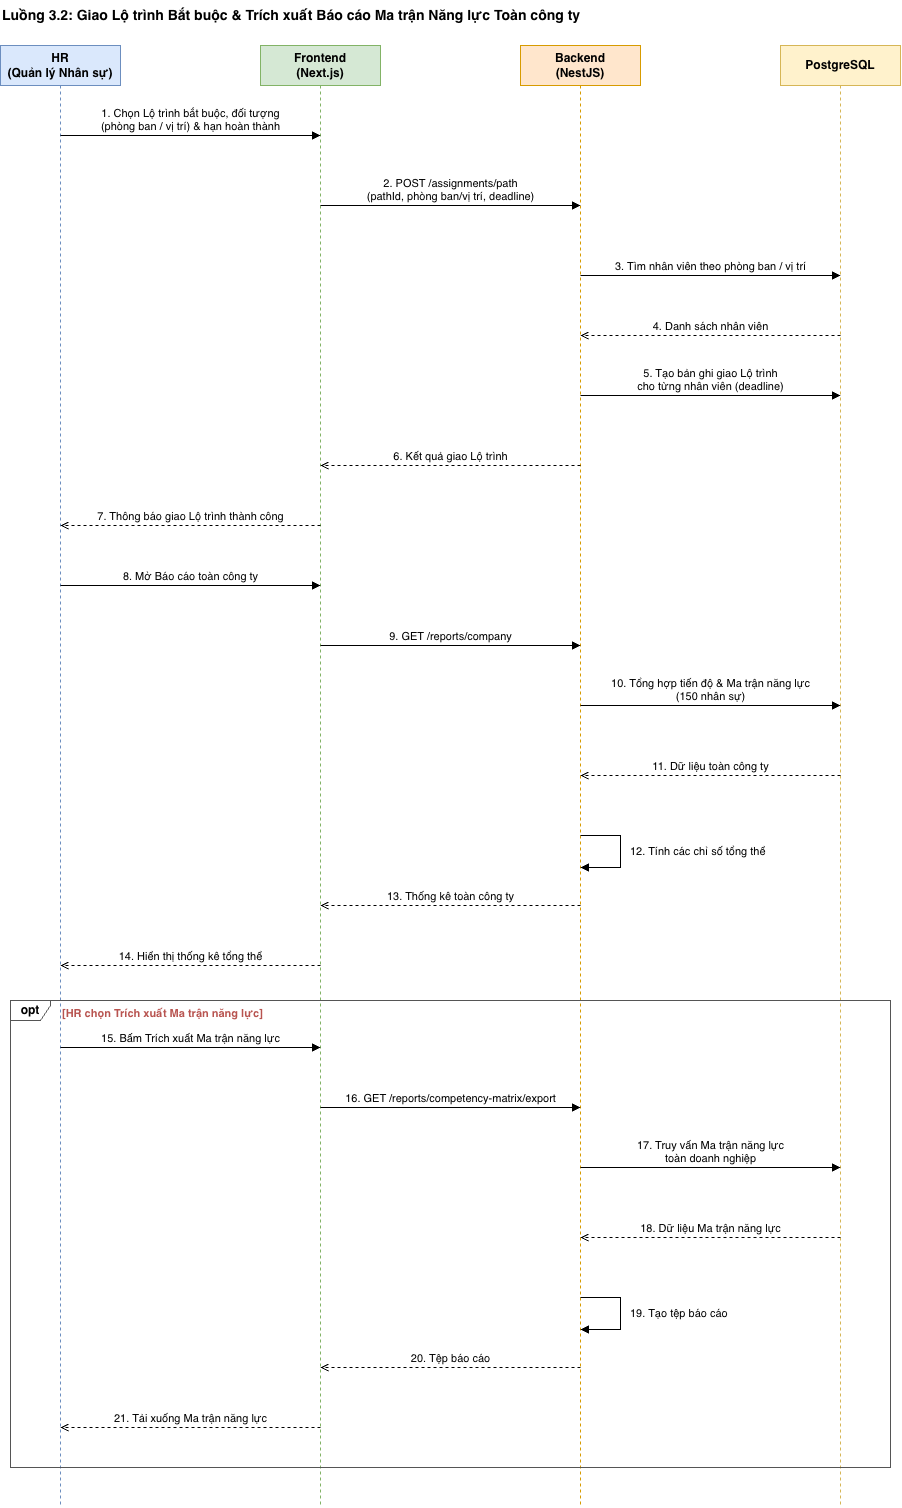

The diagram above was exported from draw.io. Its source (the exported page's mxGraphModel, read from the mxfile embedded in the PNG):
<mxGraphModel dx="2798" dy="1163" grid="0" gridSize="10" guides="1" tooltips="1" connect="1" arrows="1" fold="1" page="0" pageScale="1" pageWidth="3300" pageHeight="4681" math="0" shadow="0">
  <root>
    <mxCell id="0" />
    <mxCell id="1" parent="0" />
    <mxCell id="EDl2InUwYeTnW6BEraKL-1" parent="1" style="text;html=1;align=left;verticalAlign=middle;fontSize=14;fontStyle=1;" value="Luồng 3.2: Giao Lộ trình Bắt buộc &amp; Trích xuất Báo cáo Ma trận Năng lực Toàn công ty" vertex="1">
      <mxGeometry height="30" width="880" x="286" y="421" as="geometry" />
    </mxCell>
    <mxCell id="EDl2InUwYeTnW6BEraKL-2" parent="1" style="shape=umlLifeline;perimeter=lifelinePerimeter;whiteSpace=wrap;html=1;container=0;collapsible=0;recursiveResize=0;outlineConnect=0;fillColor=#dae8fc;strokeColor=#6c8ebf;fontStyle=1;size=40;" value="HR&lt;br&gt;(Quản lý Nhân sự)" vertex="1">
      <mxGeometry height="1462" width="120" x="286" y="466" as="geometry" />
    </mxCell>
    <mxCell id="EDl2InUwYeTnW6BEraKL-3" parent="1" style="shape=umlLifeline;perimeter=lifelinePerimeter;whiteSpace=wrap;html=1;container=0;collapsible=0;recursiveResize=0;outlineConnect=0;fillColor=#d5e8d4;strokeColor=#82b366;fontStyle=1;size=40;" value="Frontend&lt;br&gt;(Next.js)" vertex="1">
      <mxGeometry height="1462" width="120" x="546" y="466" as="geometry" />
    </mxCell>
    <mxCell id="EDl2InUwYeTnW6BEraKL-4" parent="1" style="shape=umlLifeline;perimeter=lifelinePerimeter;whiteSpace=wrap;html=1;container=0;collapsible=0;recursiveResize=0;outlineConnect=0;fillColor=#ffe6cc;strokeColor=#d79b00;fontStyle=1;size=40;" value="Backend&lt;br&gt;(NestJS)" vertex="1">
      <mxGeometry height="1462" width="120" x="806" y="466" as="geometry" />
    </mxCell>
    <mxCell id="EDl2InUwYeTnW6BEraKL-5" parent="1" style="shape=umlLifeline;perimeter=lifelinePerimeter;whiteSpace=wrap;html=1;container=0;collapsible=0;recursiveResize=0;outlineConnect=0;fillColor=#fff2cc;strokeColor=#d6b656;fontStyle=1;size=40;" value="PostgreSQL" vertex="1">
      <mxGeometry height="1462" width="120" x="1066" y="466" as="geometry" />
    </mxCell>
    <mxCell id="EDl2InUwYeTnW6BEraKL-6" edge="1" parent="1" style="html=1;verticalAlign=bottom;fontSize=11;rounded=0;endArrow=block;endFill=1;" value="1. Chọn Lộ trình bắt buộc, đối tượng&lt;br&gt;(phòng ban / vị trí) &amp;amp; hạn hoàn thành">
      <mxGeometry relative="1" as="geometry">
        <mxPoint x="346" y="556" as="sourcePoint" />
        <mxPoint x="606" y="556" as="targetPoint" />
      </mxGeometry>
    </mxCell>
    <mxCell id="EDl2InUwYeTnW6BEraKL-7" edge="1" parent="1" style="html=1;verticalAlign=bottom;fontSize=11;rounded=0;endArrow=block;endFill=1;" value="2. POST /assignments/path&lt;br&gt;(pathId, phòng ban/vị trí, deadline)">
      <mxGeometry relative="1" as="geometry">
        <mxPoint x="606" y="626" as="sourcePoint" />
        <mxPoint x="866" y="626" as="targetPoint" />
      </mxGeometry>
    </mxCell>
    <mxCell id="EDl2InUwYeTnW6BEraKL-8" edge="1" parent="1" style="html=1;verticalAlign=bottom;fontSize=11;rounded=0;endArrow=block;endFill=1;" value="3. Tìm nhân viên theo phòng ban / vị trí">
      <mxGeometry relative="1" as="geometry">
        <mxPoint x="866" y="696" as="sourcePoint" />
        <mxPoint x="1126" y="696" as="targetPoint" />
      </mxGeometry>
    </mxCell>
    <mxCell id="EDl2InUwYeTnW6BEraKL-9" edge="1" parent="1" style="html=1;verticalAlign=bottom;fontSize=11;rounded=0;dashed=1;endArrow=open;endFill=0;" value="4. Danh sách nhân viên">
      <mxGeometry relative="1" as="geometry">
        <mxPoint x="1126" y="756" as="sourcePoint" />
        <mxPoint x="866" y="756" as="targetPoint" />
      </mxGeometry>
    </mxCell>
    <mxCell id="EDl2InUwYeTnW6BEraKL-10" edge="1" parent="1" style="html=1;verticalAlign=bottom;fontSize=11;rounded=0;endArrow=block;endFill=1;" value="5. Tạo bản ghi giao Lộ trình&lt;br&gt;cho từng nhân viên (deadline)">
      <mxGeometry relative="1" as="geometry">
        <mxPoint x="866" y="816" as="sourcePoint" />
        <mxPoint x="1126" y="816" as="targetPoint" />
      </mxGeometry>
    </mxCell>
    <mxCell id="EDl2InUwYeTnW6BEraKL-11" edge="1" parent="1" style="html=1;verticalAlign=bottom;fontSize=11;rounded=0;dashed=1;endArrow=open;endFill=0;" value="6. Kết quả giao Lộ trình">
      <mxGeometry relative="1" as="geometry">
        <mxPoint x="866" y="886" as="sourcePoint" />
        <mxPoint x="606" y="886" as="targetPoint" />
      </mxGeometry>
    </mxCell>
    <mxCell id="EDl2InUwYeTnW6BEraKL-12" edge="1" parent="1" style="html=1;verticalAlign=bottom;fontSize=11;rounded=0;dashed=1;endArrow=open;endFill=0;" value="7. Thông báo giao Lộ trình thành công">
      <mxGeometry relative="1" as="geometry">
        <mxPoint x="606" y="946" as="sourcePoint" />
        <mxPoint x="346" y="946" as="targetPoint" />
      </mxGeometry>
    </mxCell>
    <mxCell id="EDl2InUwYeTnW6BEraKL-13" edge="1" parent="1" style="html=1;verticalAlign=bottom;fontSize=11;rounded=0;endArrow=block;endFill=1;" value="8. Mở Báo cáo toàn công ty">
      <mxGeometry relative="1" as="geometry">
        <mxPoint x="346" y="1006" as="sourcePoint" />
        <mxPoint x="606" y="1006" as="targetPoint" />
      </mxGeometry>
    </mxCell>
    <mxCell id="EDl2InUwYeTnW6BEraKL-14" edge="1" parent="1" style="html=1;verticalAlign=bottom;fontSize=11;rounded=0;endArrow=block;endFill=1;" value="9. GET /reports/company">
      <mxGeometry relative="1" as="geometry">
        <mxPoint x="606" y="1066" as="sourcePoint" />
        <mxPoint x="866" y="1066" as="targetPoint" />
      </mxGeometry>
    </mxCell>
    <mxCell id="EDl2InUwYeTnW6BEraKL-15" edge="1" parent="1" style="html=1;verticalAlign=bottom;fontSize=11;rounded=0;endArrow=block;endFill=1;" value="10. Tổng hợp tiến độ &amp;amp; Ma trận năng lực&lt;br&gt;(150 nhân sự)">
      <mxGeometry relative="1" as="geometry">
        <mxPoint x="866" y="1126" as="sourcePoint" />
        <mxPoint x="1126" y="1126" as="targetPoint" />
      </mxGeometry>
    </mxCell>
    <mxCell id="EDl2InUwYeTnW6BEraKL-16" edge="1" parent="1" style="html=1;verticalAlign=bottom;fontSize=11;rounded=0;dashed=1;endArrow=open;endFill=0;" value="11. Dữ liệu toàn công ty">
      <mxGeometry relative="1" as="geometry">
        <mxPoint x="1126" y="1196" as="sourcePoint" />
        <mxPoint x="866" y="1196" as="targetPoint" />
      </mxGeometry>
    </mxCell>
    <mxCell id="EDl2InUwYeTnW6BEraKL-17" edge="1" parent="1" style="html=1;endArrow=block;endFill=1;rounded=0;">
      <mxGeometry relative="1" as="geometry">
        <Array as="points">
          <mxPoint x="906" y="1256" />
          <mxPoint x="906" y="1288" />
        </Array>
        <mxPoint x="866" y="1256" as="sourcePoint" />
        <mxPoint x="866" y="1288" as="targetPoint" />
      </mxGeometry>
    </mxCell>
    <mxCell id="EDl2InUwYeTnW6BEraKL-18" parent="1" style="text;html=1;whiteSpace=wrap;align=left;verticalAlign=middle;fontSize=11;" value="12. Tính các chỉ số tổng thể" vertex="1">
      <mxGeometry height="44" width="210" x="914" y="1250" as="geometry" />
    </mxCell>
    <mxCell id="EDl2InUwYeTnW6BEraKL-19" edge="1" parent="1" style="html=1;verticalAlign=bottom;fontSize=11;rounded=0;dashed=1;endArrow=open;endFill=0;" value="13. Thống kê toàn công ty">
      <mxGeometry relative="1" as="geometry">
        <mxPoint x="866" y="1326" as="sourcePoint" />
        <mxPoint x="606" y="1326" as="targetPoint" />
      </mxGeometry>
    </mxCell>
    <mxCell id="EDl2InUwYeTnW6BEraKL-20" edge="1" parent="1" style="html=1;verticalAlign=bottom;fontSize=11;rounded=0;dashed=1;endArrow=open;endFill=0;" value="14. Hiển thị thống kê tổng thể">
      <mxGeometry relative="1" as="geometry">
        <mxPoint x="606" y="1386" as="sourcePoint" />
        <mxPoint x="346" y="1386" as="targetPoint" />
      </mxGeometry>
    </mxCell>
    <mxCell id="EDl2InUwYeTnW6BEraKL-21" edge="1" parent="1" style="html=1;verticalAlign=bottom;fontSize=11;rounded=0;endArrow=block;endFill=1;" value="15. Bấm Trích xuất Ma trận năng lực">
      <mxGeometry relative="1" as="geometry">
        <mxPoint x="346" y="1468" as="sourcePoint" />
        <mxPoint x="606" y="1468" as="targetPoint" />
      </mxGeometry>
    </mxCell>
    <mxCell id="EDl2InUwYeTnW6BEraKL-22" edge="1" parent="1" style="html=1;verticalAlign=bottom;fontSize=11;rounded=0;endArrow=block;endFill=1;" value="16. GET /reports/competency-matrix/export">
      <mxGeometry relative="1" as="geometry">
        <mxPoint x="606" y="1528" as="sourcePoint" />
        <mxPoint x="866" y="1528" as="targetPoint" />
      </mxGeometry>
    </mxCell>
    <mxCell id="EDl2InUwYeTnW6BEraKL-23" edge="1" parent="1" style="html=1;verticalAlign=bottom;fontSize=11;rounded=0;endArrow=block;endFill=1;" value="17. Truy vấn Ma trận năng lực&lt;br&gt;toàn doanh nghiệp">
      <mxGeometry relative="1" as="geometry">
        <mxPoint x="866" y="1588" as="sourcePoint" />
        <mxPoint x="1126" y="1588" as="targetPoint" />
      </mxGeometry>
    </mxCell>
    <mxCell id="EDl2InUwYeTnW6BEraKL-24" edge="1" parent="1" style="html=1;verticalAlign=bottom;fontSize=11;rounded=0;dashed=1;endArrow=open;endFill=0;" value="18. Dữ liệu Ma trận năng lực">
      <mxGeometry relative="1" as="geometry">
        <mxPoint x="1126" y="1658" as="sourcePoint" />
        <mxPoint x="866" y="1658" as="targetPoint" />
      </mxGeometry>
    </mxCell>
    <mxCell id="EDl2InUwYeTnW6BEraKL-25" edge="1" parent="1" style="html=1;endArrow=block;endFill=1;rounded=0;">
      <mxGeometry relative="1" as="geometry">
        <Array as="points">
          <mxPoint x="906" y="1718" />
          <mxPoint x="906" y="1750" />
        </Array>
        <mxPoint x="866" y="1718" as="sourcePoint" />
        <mxPoint x="866" y="1750" as="targetPoint" />
      </mxGeometry>
    </mxCell>
    <mxCell id="EDl2InUwYeTnW6BEraKL-26" parent="1" style="text;html=1;whiteSpace=wrap;align=left;verticalAlign=middle;fontSize=11;" value="19. Tạo tệp báo cáo" vertex="1">
      <mxGeometry height="44" width="210" x="914" y="1712" as="geometry" />
    </mxCell>
    <mxCell id="EDl2InUwYeTnW6BEraKL-27" edge="1" parent="1" style="html=1;verticalAlign=bottom;fontSize=11;rounded=0;dashed=1;endArrow=open;endFill=0;" value="20. Tệp báo cáo">
      <mxGeometry relative="1" as="geometry">
        <mxPoint x="866" y="1788" as="sourcePoint" />
        <mxPoint x="606" y="1788" as="targetPoint" />
      </mxGeometry>
    </mxCell>
    <mxCell id="EDl2InUwYeTnW6BEraKL-28" edge="1" parent="1" style="html=1;verticalAlign=bottom;fontSize=11;rounded=0;dashed=1;endArrow=open;endFill=0;" value="21. Tải xuống Ma trận năng lực">
      <mxGeometry relative="1" as="geometry">
        <mxPoint x="606" y="1848" as="sourcePoint" />
        <mxPoint x="346" y="1848" as="targetPoint" />
      </mxGeometry>
    </mxCell>
    <mxCell id="EDl2InUwYeTnW6BEraKL-29" parent="1" style="shape=umlFrame;whiteSpace=wrap;html=1;width=40;height=20;fillColor=none;strokeColor=#555555;fontStyle=1;" value="opt" vertex="1">
      <mxGeometry height="467" width="880" x="296" y="1421" as="geometry" />
    </mxCell>
    <mxCell id="EDl2InUwYeTnW6BEraKL-30" parent="1" style="text;html=1;align=left;verticalAlign=middle;fontSize=11;fontStyle=1;fontColor=#b85450;" value="[HR chọn Trích xuất Ma trận năng lực]" vertex="1">
      <mxGeometry height="20" width="500" x="346" y="1424" as="geometry" />
    </mxCell>
  </root>
</mxGraphModel>